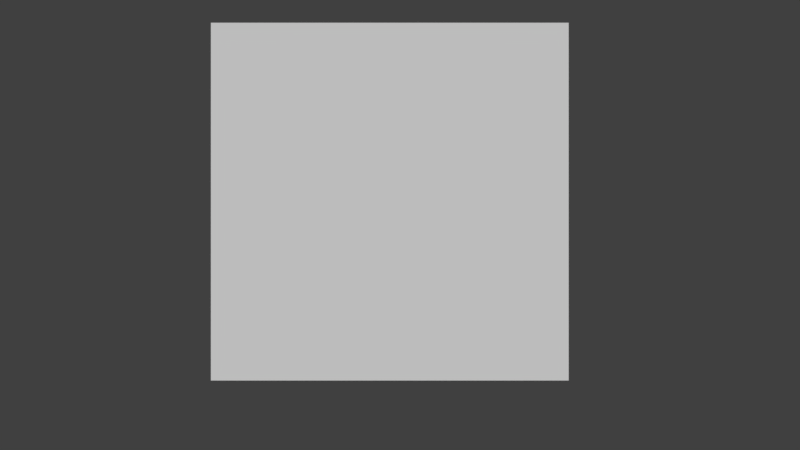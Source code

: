 # Source: damage.blend  (saved by Blender 2.78.0; exported with 4.5.12 LTS)
import bpy
from mathutils import Matrix  # noqa: F401  (used for matrix-valued properties, if any)

bpy.ops.wm.read_factory_settings(use_empty=True)
scene = bpy.context.scene
scene.name = 'Scene'

# ---- collections
col_collection_1 = bpy.data.collections.new('Collection 1'); scene.collection.children.link(col_collection_1)

# ---- materials (node trees are filled in below, after node groups)
mat_damage = bpy.data.materials.new('Damage')
mat_damage.alpha_threshold = 0.0
mat_damage.use_transparent_shadow = False
mat_damage.preview_render_type = 'FLAT'
mat_damage.roughness = 0.5
mat_damage.specular_intensity = 0.0

# ---- material node trees

# ---- world
world_world = bpy.data.worlds.new('World'); scene.world = world_world
world_world.color = (0.05088, 0.05088, 0.05088)
world_world.use_sun_shadow = False
world_world.sun_shadow_jitter_overblur = 0.0
world_world.cycles.sampling_method = 'MANUAL'

# ---- cameras
cam_camera_001 = bpy.data.cameras.new('Camera.001')
cam_camera_001.clip_end = 100.0
cam_camera_001.lens = 35.0
cam_camera_001.sensor_width = 32.0
cam_camera_001.sensor_height = 18.0
cam_camera_001.display_size = 2.0
cam_camera_001.dof.focus_distance = 0.0
cam_camera_001.dof.aperture_fstop = 128.0
cam_camera_001.dof.aperture_blades = 6

# ---- meshes
me_plane = bpy.data.meshes.new('Plane')
me_plane.from_pydata([(1.0, -3.179e-08, -1.0), (-1.0, -2.066e-07, -1.0), (1.0, 2.066e-07, 1.0), (-1.0, 3.179e-08, 1.0)], [], [(0, 1, 3, 2)])
_uv = me_plane.uv_layers.new(name='UVMap')
_uv.uv.foreach_set('vector', [0.0001, 9.998e-05, 0.9999, 0.0001, 0.9999, 0.9999, 9.998e-05, 0.9999])
me_plane.materials.append(mat_damage)
me_plane.use_remesh_preserve_volume = False
me_plane.use_remesh_preserve_attributes = False
me_plane.use_mirror_vertex_groups = False
me_plane.update()

# ---- objects
ob_camera = bpy.data.objects.new('Camera', cam_camera_001)
ob_damage = bpy.data.objects.new('Damage', me_plane)

# ---- transforms, parenting, visibility, modifiers, constraints
ob_camera.location = (0.05717, -4.891, -0.1317)
ob_camera.rotation_euler = (1.571, -2.046e-16, 1.022e-17)
ob_camera.lineart.crease_threshold = 0.0
ob_damage.location = (0.0, 0.0, 0.0)
ob_damage.lineart.crease_threshold = 0.0

# ---- collection membership
col_collection_1.objects.link(ob_camera)
col_collection_1.objects.link(ob_damage)

# ---- scene / render settings (as saved in the file)
scene.camera = ob_camera
scene.frame_start = 1; scene.frame_end = 250; scene.frame_set(223)
scene.render.engine = 'BLENDER_EEVEE_NEXT'
scene.render.resolution_percentage = 50
scene.render.dither_intensity = 0.0
scene.cycles.use_denoising = False
scene.cycles.samples = 128
scene.cycles.sampling_pattern = 'TABULATED_SOBOL'
scene.cycles.light_sampling_threshold = 0.0
scene.cycles.use_adaptive_sampling = False
scene.cycles.use_light_tree = False
scene.cycles.blur_glossy = 0.0
scene.cycles.sample_clamp_indirect = 0.0
scene.view_settings.view_transform = 'Standard'
bpy.context.view_layer.update()

# ---- added for rendering (the .blend has no usable light): sun
light_auto_sun = bpy.data.lights.new('AutoSun', 'SUN')
light_auto_sun.energy = 3.0
light_auto_sun.angle = 0.0523599
ob_auto_sun = bpy.data.objects.new('AutoSun', light_auto_sun)
scene.collection.objects.link(ob_auto_sun)
ob_auto_sun.rotation_euler = (0.872665, 0.174533, 0.523599)
bpy.context.view_layer.update()
